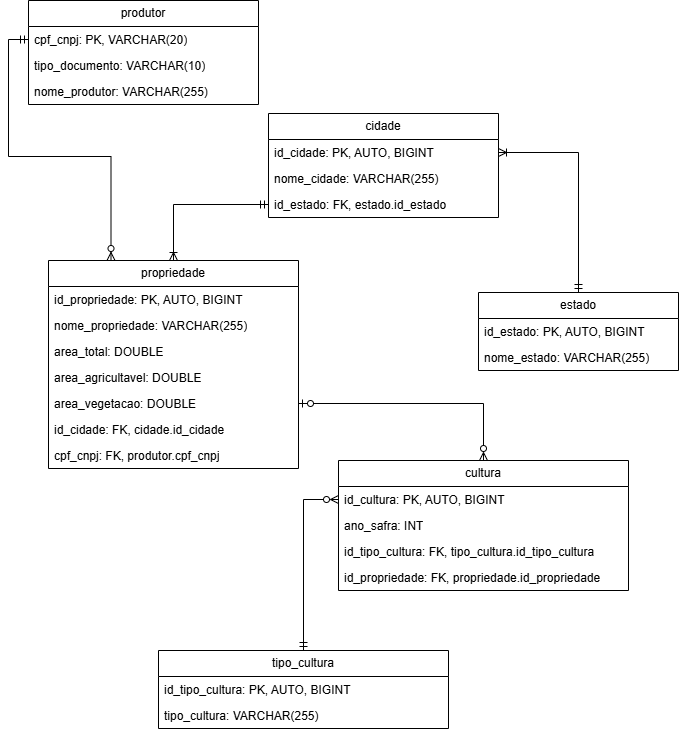

The diagram above was exported from draw.io. Its source (the exported page's mxGraphModel, read from the mxfile embedded in the PNG):
<mxGraphModel dx="1281" dy="626" grid="1" gridSize="10" guides="1" tooltips="1" connect="1" arrows="1" fold="1" page="1" pageScale="1" pageWidth="850" pageHeight="1100" math="0" shadow="0">
  <root>
    <mxCell id="0" />
    <mxCell id="1" parent="0" />
    <mxCell id="sGA_Q9G2WqDpExmGA7k3-28" value="" style="shape=tableRow;horizontal=0;startSize=0;swimlaneHead=0;swimlaneBody=0;fillColor=none;collapsible=0;dropTarget=0;points=[[0,0.5],[1,0.5]];portConstraint=eastwest;top=0;left=0;right=0;bottom=0;" parent="1" vertex="1">
      <mxGeometry x="320" y="400" width="180" height="30" as="geometry" />
    </mxCell>
    <mxCell id="sGA_Q9G2WqDpExmGA7k3-29" value="" style="shape=partialRectangle;connectable=0;fillColor=none;top=0;left=0;bottom=0;right=0;editable=1;overflow=hidden;whiteSpace=wrap;html=1;" parent="sGA_Q9G2WqDpExmGA7k3-28" vertex="1">
      <mxGeometry width="30" height="30" as="geometry">
        <mxRectangle width="30" height="30" as="alternateBounds" />
      </mxGeometry>
    </mxCell>
    <mxCell id="sGA_Q9G2WqDpExmGA7k3-31" value="" style="shape=partialRectangle;connectable=0;fillColor=none;top=0;left=0;bottom=0;right=0;editable=1;overflow=hidden;whiteSpace=wrap;html=1;" parent="1" vertex="1">
      <mxGeometry x="320" y="410" width="30" height="30" as="geometry">
        <mxRectangle width="30" height="30" as="alternateBounds" />
      </mxGeometry>
    </mxCell>
    <mxCell id="sGA_Q9G2WqDpExmGA7k3-46" value="" style="shape=tableRow;horizontal=0;startSize=0;swimlaneHead=0;swimlaneBody=0;fillColor=none;collapsible=0;dropTarget=0;points=[[0,0.5],[1,0.5]];portConstraint=eastwest;top=0;left=0;right=0;bottom=0;html=1;" parent="1" vertex="1">
      <mxGeometry x="100" y="580" width="180" height="30" as="geometry" />
    </mxCell>
    <mxCell id="sGA_Q9G2WqDpExmGA7k3-47" value="" style="shape=partialRectangle;connectable=0;fillColor=none;top=0;left=0;bottom=0;right=0;editable=1;overflow=hidden;html=1;whiteSpace=wrap;" parent="sGA_Q9G2WqDpExmGA7k3-46" vertex="1">
      <mxGeometry width="60" height="30" as="geometry">
        <mxRectangle width="60" height="30" as="alternateBounds" />
      </mxGeometry>
    </mxCell>
    <mxCell id="sGA_Q9G2WqDpExmGA7k3-51" value="produtor" style="swimlane;fontStyle=0;childLayout=stackLayout;horizontal=1;startSize=26;fillColor=none;horizontalStack=0;resizeParent=1;resizeParentMax=0;resizeLast=0;collapsible=1;marginBottom=0;whiteSpace=wrap;html=1;" parent="1" vertex="1">
      <mxGeometry x="30" y="250" width="230" height="104" as="geometry" />
    </mxCell>
    <mxCell id="sGA_Q9G2WqDpExmGA7k3-52" value="cpf_cnpj: PK, VARCHAR(20)" style="text;strokeColor=none;fillColor=none;align=left;verticalAlign=top;spacingLeft=4;spacingRight=4;overflow=hidden;rotatable=0;points=[[0,0.5],[1,0.5]];portConstraint=eastwest;whiteSpace=wrap;html=1;" parent="sGA_Q9G2WqDpExmGA7k3-51" vertex="1">
      <mxGeometry y="26" width="230" height="26" as="geometry" />
    </mxCell>
    <mxCell id="sGA_Q9G2WqDpExmGA7k3-87" value="tipo_documento: VARCHAR(10)" style="text;strokeColor=none;fillColor=none;align=left;verticalAlign=top;spacingLeft=4;spacingRight=4;overflow=hidden;rotatable=0;points=[[0,0.5],[1,0.5]];portConstraint=eastwest;whiteSpace=wrap;html=1;" parent="sGA_Q9G2WqDpExmGA7k3-51" vertex="1">
      <mxGeometry y="52" width="230" height="26" as="geometry" />
    </mxCell>
    <mxCell id="sGA_Q9G2WqDpExmGA7k3-54" value="nome_produtor: VARCHAR(255)" style="text;strokeColor=none;fillColor=none;align=left;verticalAlign=top;spacingLeft=4;spacingRight=4;overflow=hidden;rotatable=0;points=[[0,0.5],[1,0.5]];portConstraint=eastwest;whiteSpace=wrap;html=1;" parent="sGA_Q9G2WqDpExmGA7k3-51" vertex="1">
      <mxGeometry y="78" width="230" height="26" as="geometry" />
    </mxCell>
    <mxCell id="sGA_Q9G2WqDpExmGA7k3-56" value="propriedade" style="swimlane;fontStyle=0;childLayout=stackLayout;horizontal=1;startSize=26;fillColor=none;horizontalStack=0;resizeParent=1;resizeParentMax=0;resizeLast=0;collapsible=1;marginBottom=0;whiteSpace=wrap;html=1;" parent="1" vertex="1">
      <mxGeometry x="50" y="510" width="250" height="208" as="geometry" />
    </mxCell>
    <mxCell id="sGA_Q9G2WqDpExmGA7k3-57" value="id_propriedade: PK, AUTO, BIGINT" style="text;strokeColor=none;fillColor=none;align=left;verticalAlign=top;spacingLeft=4;spacingRight=4;overflow=hidden;rotatable=0;points=[[0,0.5],[1,0.5]];portConstraint=eastwest;whiteSpace=wrap;html=1;" parent="sGA_Q9G2WqDpExmGA7k3-56" vertex="1">
      <mxGeometry y="26" width="250" height="26" as="geometry" />
    </mxCell>
    <mxCell id="sGA_Q9G2WqDpExmGA7k3-59" value="nome_propriedade: VARCHAR(255)" style="text;strokeColor=none;fillColor=none;align=left;verticalAlign=top;spacingLeft=4;spacingRight=4;overflow=hidden;rotatable=0;points=[[0,0.5],[1,0.5]];portConstraint=eastwest;whiteSpace=wrap;html=1;" parent="sGA_Q9G2WqDpExmGA7k3-56" vertex="1">
      <mxGeometry y="52" width="250" height="26" as="geometry" />
    </mxCell>
    <mxCell id="sGA_Q9G2WqDpExmGA7k3-72" value="area_total: DOUBLE" style="text;strokeColor=none;fillColor=none;align=left;verticalAlign=top;spacingLeft=4;spacingRight=4;overflow=hidden;rotatable=0;points=[[0,0.5],[1,0.5]];portConstraint=eastwest;whiteSpace=wrap;html=1;" parent="sGA_Q9G2WqDpExmGA7k3-56" vertex="1">
      <mxGeometry y="78" width="250" height="26" as="geometry" />
    </mxCell>
    <mxCell id="sGA_Q9G2WqDpExmGA7k3-70" value="area_agricultavel: DOUBLE" style="text;strokeColor=none;fillColor=none;align=left;verticalAlign=top;spacingLeft=4;spacingRight=4;overflow=hidden;rotatable=0;points=[[0,0.5],[1,0.5]];portConstraint=eastwest;whiteSpace=wrap;html=1;" parent="sGA_Q9G2WqDpExmGA7k3-56" vertex="1">
      <mxGeometry y="104" width="250" height="26" as="geometry" />
    </mxCell>
    <mxCell id="sGA_Q9G2WqDpExmGA7k3-71" value="area_vegetacao: DOUBLE" style="text;strokeColor=none;fillColor=none;align=left;verticalAlign=top;spacingLeft=4;spacingRight=4;overflow=hidden;rotatable=0;points=[[0,0.5],[1,0.5]];portConstraint=eastwest;whiteSpace=wrap;html=1;" parent="sGA_Q9G2WqDpExmGA7k3-56" vertex="1">
      <mxGeometry y="130" width="250" height="26" as="geometry" />
    </mxCell>
    <mxCell id="sGA_Q9G2WqDpExmGA7k3-58" value="id_cidade: FK, cidade.id_cidade" style="text;strokeColor=none;fillColor=none;align=left;verticalAlign=top;spacingLeft=4;spacingRight=4;overflow=hidden;rotatable=0;points=[[0,0.5],[1,0.5]];portConstraint=eastwest;whiteSpace=wrap;html=1;" parent="sGA_Q9G2WqDpExmGA7k3-56" vertex="1">
      <mxGeometry y="156" width="250" height="26" as="geometry" />
    </mxCell>
    <mxCell id="sGA_Q9G2WqDpExmGA7k3-86" value="cpf_cnpj: FK, produtor.cpf_cnpj" style="text;strokeColor=none;fillColor=none;align=left;verticalAlign=top;spacingLeft=4;spacingRight=4;overflow=hidden;rotatable=0;points=[[0,0.5],[1,0.5]];portConstraint=eastwest;whiteSpace=wrap;html=1;" parent="sGA_Q9G2WqDpExmGA7k3-56" vertex="1">
      <mxGeometry y="182" width="250" height="26" as="geometry" />
    </mxCell>
    <mxCell id="sGA_Q9G2WqDpExmGA7k3-60" value="cidade" style="swimlane;fontStyle=0;childLayout=stackLayout;horizontal=1;startSize=26;fillColor=none;horizontalStack=0;resizeParent=1;resizeParentMax=0;resizeLast=0;collapsible=1;marginBottom=0;whiteSpace=wrap;html=1;" parent="1" vertex="1">
      <mxGeometry x="270" y="363" width="230" height="104" as="geometry" />
    </mxCell>
    <mxCell id="sGA_Q9G2WqDpExmGA7k3-61" value="id_cidade: PK, AUTO, BIGINT" style="text;strokeColor=none;fillColor=none;align=left;verticalAlign=top;spacingLeft=4;spacingRight=4;overflow=hidden;rotatable=0;points=[[0,0.5],[1,0.5]];portConstraint=eastwest;whiteSpace=wrap;html=1;" parent="sGA_Q9G2WqDpExmGA7k3-60" vertex="1">
      <mxGeometry y="26" width="230" height="26" as="geometry" />
    </mxCell>
    <mxCell id="sGA_Q9G2WqDpExmGA7k3-62" value="nome_cidade: VARCHAR(255)" style="text;strokeColor=none;fillColor=none;align=left;verticalAlign=top;spacingLeft=4;spacingRight=4;overflow=hidden;rotatable=0;points=[[0,0.5],[1,0.5]];portConstraint=eastwest;whiteSpace=wrap;html=1;" parent="sGA_Q9G2WqDpExmGA7k3-60" vertex="1">
      <mxGeometry y="52" width="230" height="26" as="geometry" />
    </mxCell>
    <mxCell id="sGA_Q9G2WqDpExmGA7k3-68" value="id_estado: FK, estado.id_estado" style="text;strokeColor=none;fillColor=none;align=left;verticalAlign=top;spacingLeft=4;spacingRight=4;overflow=hidden;rotatable=0;points=[[0,0.5],[1,0.5]];portConstraint=eastwest;whiteSpace=wrap;html=1;" parent="sGA_Q9G2WqDpExmGA7k3-60" vertex="1">
      <mxGeometry y="78" width="230" height="26" as="geometry" />
    </mxCell>
    <mxCell id="sGA_Q9G2WqDpExmGA7k3-67" style="edgeStyle=orthogonalEdgeStyle;rounded=0;orthogonalLoop=1;jettySize=auto;html=1;exitX=0.5;exitY=0;exitDx=0;exitDy=0;entryX=1;entryY=0.5;entryDx=0;entryDy=0;startArrow=ERmandOne;startFill=0;endArrow=ERoneToMany;endFill=0;" parent="1" source="sGA_Q9G2WqDpExmGA7k3-64" target="sGA_Q9G2WqDpExmGA7k3-61" edge="1">
      <mxGeometry relative="1" as="geometry" />
    </mxCell>
    <mxCell id="sGA_Q9G2WqDpExmGA7k3-64" value="estado" style="swimlane;fontStyle=0;childLayout=stackLayout;horizontal=1;startSize=26;fillColor=none;horizontalStack=0;resizeParent=1;resizeParentMax=0;resizeLast=0;collapsible=1;marginBottom=0;whiteSpace=wrap;html=1;" parent="1" vertex="1">
      <mxGeometry x="480" y="542" width="200" height="78" as="geometry" />
    </mxCell>
    <mxCell id="sGA_Q9G2WqDpExmGA7k3-65" value="id_estado: PK, AUTO, BIGINT" style="text;strokeColor=none;fillColor=none;align=left;verticalAlign=top;spacingLeft=4;spacingRight=4;overflow=hidden;rotatable=0;points=[[0,0.5],[1,0.5]];portConstraint=eastwest;whiteSpace=wrap;html=1;" parent="sGA_Q9G2WqDpExmGA7k3-64" vertex="1">
      <mxGeometry y="26" width="200" height="26" as="geometry" />
    </mxCell>
    <mxCell id="sGA_Q9G2WqDpExmGA7k3-66" value="nome_estado: VARCHAR(255)" style="text;strokeColor=none;fillColor=none;align=left;verticalAlign=top;spacingLeft=4;spacingRight=4;overflow=hidden;rotatable=0;points=[[0,0.5],[1,0.5]];portConstraint=eastwest;whiteSpace=wrap;html=1;" parent="sGA_Q9G2WqDpExmGA7k3-64" vertex="1">
      <mxGeometry y="52" width="200" height="26" as="geometry" />
    </mxCell>
    <mxCell id="sGA_Q9G2WqDpExmGA7k3-69" style="edgeStyle=orthogonalEdgeStyle;rounded=0;orthogonalLoop=1;jettySize=auto;html=1;exitX=0;exitY=0.5;exitDx=0;exitDy=0;entryX=0.5;entryY=0;entryDx=0;entryDy=0;startArrow=ERmandOne;startFill=0;endArrow=ERoneToMany;endFill=0;" parent="1" source="sGA_Q9G2WqDpExmGA7k3-68" target="sGA_Q9G2WqDpExmGA7k3-56" edge="1">
      <mxGeometry relative="1" as="geometry" />
    </mxCell>
    <mxCell id="sGA_Q9G2WqDpExmGA7k3-73" value="cultura" style="swimlane;fontStyle=0;childLayout=stackLayout;horizontal=1;startSize=26;fillColor=none;horizontalStack=0;resizeParent=1;resizeParentMax=0;resizeLast=0;collapsible=1;marginBottom=0;whiteSpace=wrap;html=1;" parent="1" vertex="1">
      <mxGeometry x="340" y="710" width="290" height="130" as="geometry" />
    </mxCell>
    <mxCell id="sGA_Q9G2WqDpExmGA7k3-74" value="id_cultura: PK, AUTO, BIGINT" style="text;strokeColor=none;fillColor=none;align=left;verticalAlign=top;spacingLeft=4;spacingRight=4;overflow=hidden;rotatable=0;points=[[0,0.5],[1,0.5]];portConstraint=eastwest;whiteSpace=wrap;html=1;" parent="sGA_Q9G2WqDpExmGA7k3-73" vertex="1">
      <mxGeometry y="26" width="290" height="26" as="geometry" />
    </mxCell>
    <mxCell id="sGA_Q9G2WqDpExmGA7k3-76" value="ano_safra: INT" style="text;strokeColor=none;fillColor=none;align=left;verticalAlign=top;spacingLeft=4;spacingRight=4;overflow=hidden;rotatable=0;points=[[0,0.5],[1,0.5]];portConstraint=eastwest;whiteSpace=wrap;html=1;" parent="sGA_Q9G2WqDpExmGA7k3-73" vertex="1">
      <mxGeometry y="52" width="290" height="26" as="geometry" />
    </mxCell>
    <mxCell id="sGA_Q9G2WqDpExmGA7k3-75" value="id_tipo_cultura: FK, tipo_cultura.id_tipo_cultura" style="text;strokeColor=none;fillColor=none;align=left;verticalAlign=top;spacingLeft=4;spacingRight=4;overflow=hidden;rotatable=0;points=[[0,0.5],[1,0.5]];portConstraint=eastwest;whiteSpace=wrap;html=1;" parent="sGA_Q9G2WqDpExmGA7k3-73" vertex="1">
      <mxGeometry y="78" width="290" height="26" as="geometry" />
    </mxCell>
    <mxCell id="sGA_Q9G2WqDpExmGA7k3-77" value="id_propriedade: FK, propriedade.id_propriedade" style="text;strokeColor=none;fillColor=none;align=left;verticalAlign=top;spacingLeft=4;spacingRight=4;overflow=hidden;rotatable=0;points=[[0,0.5],[1,0.5]];portConstraint=eastwest;whiteSpace=wrap;html=1;" parent="sGA_Q9G2WqDpExmGA7k3-73" vertex="1">
      <mxGeometry y="104" width="290" height="26" as="geometry" />
    </mxCell>
    <mxCell id="sGA_Q9G2WqDpExmGA7k3-83" style="edgeStyle=orthogonalEdgeStyle;rounded=0;orthogonalLoop=1;jettySize=auto;html=1;exitX=0.5;exitY=0;exitDx=0;exitDy=0;entryX=0;entryY=0.5;entryDx=0;entryDy=0;startArrow=ERmandOne;startFill=0;endArrow=ERzeroToMany;endFill=0;" parent="1" source="sGA_Q9G2WqDpExmGA7k3-78" target="sGA_Q9G2WqDpExmGA7k3-74" edge="1">
      <mxGeometry relative="1" as="geometry" />
    </mxCell>
    <mxCell id="sGA_Q9G2WqDpExmGA7k3-78" value="tipo_cultura" style="swimlane;fontStyle=0;childLayout=stackLayout;horizontal=1;startSize=26;fillColor=none;horizontalStack=0;resizeParent=1;resizeParentMax=0;resizeLast=0;collapsible=1;marginBottom=0;whiteSpace=wrap;html=1;" parent="1" vertex="1">
      <mxGeometry x="160" y="900" width="290" height="78" as="geometry" />
    </mxCell>
    <mxCell id="sGA_Q9G2WqDpExmGA7k3-79" value="id_tipo_cultura: PK, AUTO, BIGINT" style="text;strokeColor=none;fillColor=none;align=left;verticalAlign=top;spacingLeft=4;spacingRight=4;overflow=hidden;rotatable=0;points=[[0,0.5],[1,0.5]];portConstraint=eastwest;whiteSpace=wrap;html=1;" parent="sGA_Q9G2WqDpExmGA7k3-78" vertex="1">
      <mxGeometry y="26" width="290" height="26" as="geometry" />
    </mxCell>
    <mxCell id="sGA_Q9G2WqDpExmGA7k3-80" value="tipo_cultura: VARCHAR(255)" style="text;strokeColor=none;fillColor=none;align=left;verticalAlign=top;spacingLeft=4;spacingRight=4;overflow=hidden;rotatable=0;points=[[0,0.5],[1,0.5]];portConstraint=eastwest;whiteSpace=wrap;html=1;" parent="sGA_Q9G2WqDpExmGA7k3-78" vertex="1">
      <mxGeometry y="52" width="290" height="26" as="geometry" />
    </mxCell>
    <mxCell id="sGA_Q9G2WqDpExmGA7k3-84" style="edgeStyle=orthogonalEdgeStyle;rounded=0;orthogonalLoop=1;jettySize=auto;html=1;exitX=1;exitY=0.5;exitDx=0;exitDy=0;entryX=0.5;entryY=0;entryDx=0;entryDy=0;endArrow=ERzeroToMany;endFill=0;startArrow=ERzeroToOne;startFill=0;" parent="1" source="sGA_Q9G2WqDpExmGA7k3-71" target="sGA_Q9G2WqDpExmGA7k3-73" edge="1">
      <mxGeometry relative="1" as="geometry" />
    </mxCell>
    <mxCell id="sGA_Q9G2WqDpExmGA7k3-85" style="edgeStyle=orthogonalEdgeStyle;rounded=0;orthogonalLoop=1;jettySize=auto;html=1;exitX=0;exitY=0.5;exitDx=0;exitDy=0;entryX=0.25;entryY=0;entryDx=0;entryDy=0;startArrow=ERmandOne;startFill=0;endArrow=ERzeroToMany;endFill=0;" parent="1" source="sGA_Q9G2WqDpExmGA7k3-52" target="sGA_Q9G2WqDpExmGA7k3-56" edge="1">
      <mxGeometry relative="1" as="geometry" />
    </mxCell>
  </root>
</mxGraphModel>